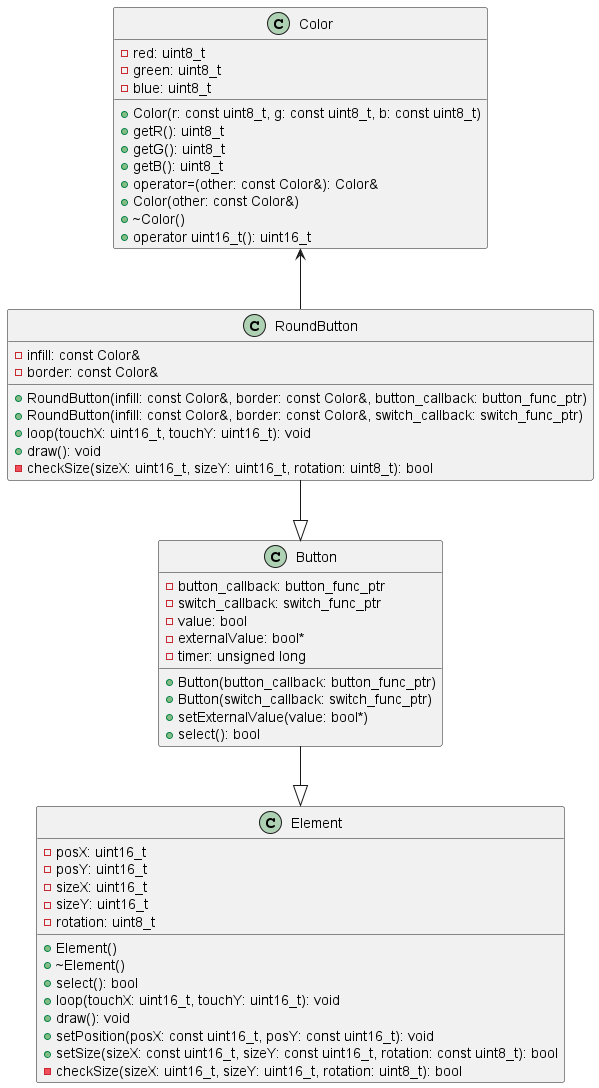

The diagram above was rendered by PlantUML. Its source (embedded in the PNG):
@startuml

class Color {
  - red: uint8_t
  - green: uint8_t
  - blue: uint8_t
  + Color(r: const uint8_t, g: const uint8_t, b: const uint8_t)
  + getR(): uint8_t
  + getG(): uint8_t
  + getB(): uint8_t
  + operator=(other: const Color&): Color&
  + Color(other: const Color&)
  + ~Color()
  + operator uint16_t(): uint16_t
}

Color <-- RoundButton

class RoundButton {
  - infill: const Color&
  - border: const Color&
  + RoundButton(infill: const Color&, border: const Color&, button_callback: button_func_ptr)
  + RoundButton(infill: const Color&, border: const Color&, switch_callback: switch_func_ptr)
  + loop(touchX: uint16_t, touchY: uint16_t): void
  + draw(): void
  - checkSize(sizeX: uint16_t, sizeY: uint16_t, rotation: uint8_t): bool
}

class Button {
  - button_callback: button_func_ptr
  - switch_callback: switch_func_ptr
  - value: bool
  - externalValue: bool*
  - timer: unsigned long
  + Button(button_callback: button_func_ptr)
  + Button(switch_callback: switch_func_ptr)
  + setExternalValue(value: bool*)
  + select(): bool
}

class Element {
  - posX: uint16_t
  - posY: uint16_t
  - sizeX: uint16_t
  - sizeY: uint16_t
  - rotation: uint8_t
  + Element()
  + ~Element()
  + select(): bool
  + loop(touchX: uint16_t, touchY: uint16_t): void
  + draw(): void
  + setPosition(posX: const uint16_t, posY: const uint16_t): void
  + setSize(sizeX: const uint16_t, sizeY: const uint16_t, rotation: const uint8_t): bool
  - checkSize(sizeX: uint16_t, sizeY: uint16_t, rotation: uint8_t): bool
}

RoundButton --|> Button
Button --|> Element

newpage

class Element {
  - posX: uint16_t
  - posY: uint16_t
  - sizeX: uint16_t
  - sizeY: uint16_t
  - rotation: uint8_t
  - display: Display*
  + Element()
  + ~Element()
  + select(): bool
  + loop(touchX: uint16_t, touchY: uint16_t): void
  + draw(): void
  + setPosition(posX: uint16_t, posY: uint16_t): void
  + setSize(sizeX: uint16_t, sizeY: uint16_t, rotation: uint8_t): bool
  + setDisplay(display: Display* const): void
  - checkSize(sizeX: uint16_t, sizeY: uint16_t, rotation: uint8_t): bool
}

Element --> Display

class GridScreen {
  - elements: std::vector<std::unique_ptr<Element>>
  - background: const Color&
  - height: size_t
  - width: size_t
  - raw: uint8_t
  - col: uint8_t
  + GridScreen(col: const uint8_t, raw: const uint8_t, background: const Color&)
  + GridScreen(col: const uint8_t, raw: const uint8_t, background: const Color&, e: std::vector<std::tuple<Element*, const uint16_t, const uint16_t, const uint16_t, const uint16_t>>)
  + add(element: Element*, posX: const uint16_t, posY: const uint16_t, sizeX: const uint16_t, sizeY: const uint16_t): bool
  + loop(): void
  + draw(): void
  + make_unique_derived<T>(element: Element*): std::unique_ptr<Element>
}

GridScreen --|> Screen
GridScreen --> Element

class ErrorSreen {
  - error_title: char*
  - error_text: char*
  - background_color: const Color&
  + ErrorSreen(error_title: char*, error_text: char*, background_color: const Color&)
  + loop(): void
  + draw(): void
}
ErrorSreen --|> Screen

class Screen {
  - height: int16_t
  - width: int16_t
  - display: Display*
  + Screen()
  + loop(): void
  + draw(): void
  + setDisplay(display: Display* const): void
  + setResolution(height: int16_t, width: int16_t): void
  + getResolutionHeight(): const int16_t
  + getResolutionWidth(): const int16_t
}

Screen --> Display


class TouchMenuLib {
  - screens: std::map<uint8_t, std::unique_ptr<Screen>>
  - screenHistory: std::stack<Screen*>
  - display: Display*
  + TouchMenuLib(display: Display&&)
  + ~TouchMenuLib()
  + init(): void
  + add(id: uint8_t, screen: Screen*): void
  + loop(): void
  + back(): void
  + back(i: size_t): void
  + goTo(id: size_t, toHistory: bool): bool
}

TouchMenuLib --> Display
TouchMenuLib --> Screen

class Display {
  - tft: Adafruit_ILI9341
  + Display(pin_tft_CS: const uint8_t, pin_tft_DC: const uint8_t)
  + Display(other: const Display&)
  + operator=(other: const Display&): Display&
  + init(): void
  + rect(pos_x: const uint16_t, pos_y: const uint16_t, width: const uint16_t, height: const uint16_t, border_size: const uint8_t, border_color: const Color*, radius: uint8_t, infill_color: const Color*)
  + rect(pos_x: const uint16_t, pos_y: const uint16_t, width: const uint16_t, height: const uint16_t, border_size: const uint8_t, border_color: const Color*, radius: uint8_t)
  + rect(pos_x: const uint16_t, pos_y: const uint16_t, width: const uint16_t, height: const uint16_t, border_size: const uint8_t, border_color: const Color*)
  + circle(pos_x: const uint16_t, pos_y: const uint16_t, d: const uint16_t, border_size: const uint8_t, border_color: const Color*, infill_color: const Color*)
  + circle(pos_x: const uint16_t, pos_y: const uint16_t, d: const uint16_t, border_size: const uint8_t, border_color: const Color*)
  + text(pos_x: const uint16_t, pos_y: const uint16_t, width: const uint16_t, height: const uint16_t, text_size: const uint8_t, text_color: const Color*)
  + text_center(pos_x: const uint16_t, pos_y: const uint16_t, width: const uint16_t, height: const uint16_t, text_size: const uint8_t, text_color: const Color*)
  + line(x1: const uint16_t, y1: const uint16_t, x2: const uint16_t, y2: const uint16_t, color: const Color*)
  + point(x1: const uint16_t, y1: const uint16_t, color: const Color*)
  + height: int16_t
  + width: int16_t
}

Display --> Adafruit_ILI9341
Display --> Color

class Color {
  - red: uint8_t
  - green: uint8_t
  - blue: uint8_t
  + Color(r: const uint8_t, g: const uint8_t, b: const uint8_t)
  + getR(): uint8_t
  + getG(): uint8_t
  + getB(): uint8_t
  + operator=(other: const Color&): Color&
  + Color(other: const Color&)
}

@enduml